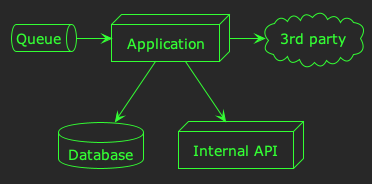

The diagram above was rendered by PlantUML. Its source (embedded in the PNG):
@startuml
!theme crt-green
node "Application" as app
database "Database" as db
node "Internal API" as api
queue "Queue" as q
cloud "3rd party" as ext

q -> app
app -> ext
app --> db
app --> api
@enduml